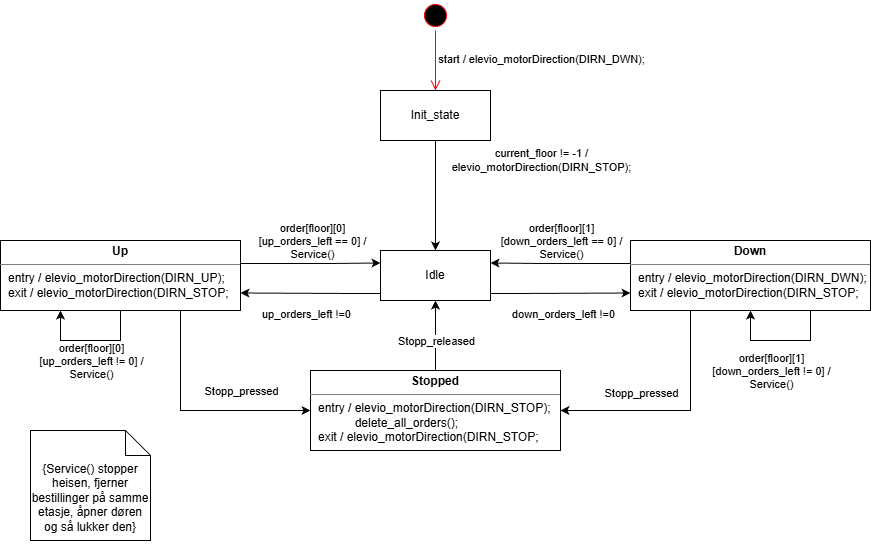

The diagram above was exported from draw.io. Its source (the exported page's mxGraphModel, read from the mxfile embedded in the PNG):
<mxGraphModel dx="1916" dy="339" grid="1" gridSize="10" guides="1" tooltips="1" connect="1" arrows="1" fold="1" page="1" pageScale="1" pageWidth="850" pageHeight="1100" background="none" math="0" shadow="0">
  <root>
    <mxCell id="0" />
    <mxCell id="1" parent="0" />
    <mxCell id="7p27vQC-Nd5ZuxBjUoiN-1" value="" style="ellipse;html=1;shape=startState;fillColor=#000000;strokeColor=#ff0000;" parent="1" vertex="1">
      <mxGeometry x="390" y="50" width="30" height="30" as="geometry" />
    </mxCell>
    <mxCell id="7p27vQC-Nd5ZuxBjUoiN-2" value="" style="edgeStyle=orthogonalEdgeStyle;html=1;verticalAlign=bottom;endArrow=open;endSize=8;strokeColor=#ff0000;rounded=0;" parent="1" source="7p27vQC-Nd5ZuxBjUoiN-1" edge="1">
      <mxGeometry relative="1" as="geometry">
        <mxPoint x="405" y="140" as="targetPoint" />
      </mxGeometry>
    </mxCell>
    <mxCell id="7p27vQC-Nd5ZuxBjUoiN-59" value="start / elevio_motorDirection(DIRN_DWN);" style="edgeLabel;html=1;align=center;verticalAlign=middle;resizable=0;points=[];" parent="7p27vQC-Nd5ZuxBjUoiN-2" connectable="0" vertex="1">
      <mxGeometry x="-0.0851" y="-1" relative="1" as="geometry">
        <mxPoint x="106" as="offset" />
      </mxGeometry>
    </mxCell>
    <mxCell id="7p27vQC-Nd5ZuxBjUoiN-3" style="edgeStyle=orthogonalEdgeStyle;rounded=0;orthogonalLoop=1;jettySize=auto;html=1;entryX=0.5;entryY=0;entryDx=0;entryDy=0;" parent="1" source="7p27vQC-Nd5ZuxBjUoiN-5" target="7p27vQC-Nd5ZuxBjUoiN-8" edge="1">
      <mxGeometry relative="1" as="geometry" />
    </mxCell>
    <mxCell id="7p27vQC-Nd5ZuxBjUoiN-4" value="current_floor != -1 /&lt;br&gt;&amp;nbsp;elevio_motorDirection(DIRN_STOP);&amp;nbsp;" style="edgeLabel;html=1;align=center;verticalAlign=middle;resizable=0;points=[];" parent="7p27vQC-Nd5ZuxBjUoiN-3" connectable="0" vertex="1">
      <mxGeometry x="0.0629" y="2" relative="1" as="geometry">
        <mxPoint x="103" y="-39" as="offset" />
      </mxGeometry>
    </mxCell>
    <mxCell id="7p27vQC-Nd5ZuxBjUoiN-5" value="Init_state" style="html=1;whiteSpace=wrap;" parent="1" vertex="1">
      <mxGeometry x="350" y="140" width="110" height="50" as="geometry" />
    </mxCell>
    <mxCell id="7p27vQC-Nd5ZuxBjUoiN-79" style="edgeStyle=orthogonalEdgeStyle;rounded=0;orthogonalLoop=1;jettySize=auto;html=1;exitX=0;exitY=0.75;exitDx=0;exitDy=0;entryX=1;entryY=0.75;entryDx=0;entryDy=0;" parent="1" source="7p27vQC-Nd5ZuxBjUoiN-8" target="7p27vQC-Nd5ZuxBjUoiN-63" edge="1">
      <mxGeometry relative="1" as="geometry">
        <Array as="points">
          <mxPoint x="350" y="343" />
          <mxPoint x="325" y="343" />
        </Array>
      </mxGeometry>
    </mxCell>
    <mxCell id="7p27vQC-Nd5ZuxBjUoiN-83" style="edgeStyle=orthogonalEdgeStyle;rounded=0;orthogonalLoop=1;jettySize=auto;html=1;exitX=1;exitY=0.75;exitDx=0;exitDy=0;entryX=0;entryY=0.75;entryDx=0;entryDy=0;" parent="1" source="7p27vQC-Nd5ZuxBjUoiN-8" target="7p27vQC-Nd5ZuxBjUoiN-64" edge="1">
      <mxGeometry relative="1" as="geometry">
        <Array as="points">
          <mxPoint x="460" y="343" />
          <mxPoint x="485" y="343" />
        </Array>
      </mxGeometry>
    </mxCell>
    <mxCell id="7p27vQC-Nd5ZuxBjUoiN-8" value="Idle" style="html=1;whiteSpace=wrap;" parent="1" vertex="1">
      <mxGeometry x="350" y="300" width="110" height="50" as="geometry" />
    </mxCell>
    <mxCell id="7p27vQC-Nd5ZuxBjUoiN-71" style="edgeStyle=orthogonalEdgeStyle;rounded=0;orthogonalLoop=1;jettySize=auto;html=1;exitX=0.75;exitY=1;exitDx=0;exitDy=0;entryX=0;entryY=0.5;entryDx=0;entryDy=0;" parent="1" source="7p27vQC-Nd5ZuxBjUoiN-63" target="7p27vQC-Nd5ZuxBjUoiN-95" edge="1">
      <mxGeometry relative="1" as="geometry">
        <mxPoint x="350" y="445.0000000000001" as="targetPoint" />
      </mxGeometry>
    </mxCell>
    <mxCell id="7p27vQC-Nd5ZuxBjUoiN-77" style="edgeStyle=orthogonalEdgeStyle;rounded=0;orthogonalLoop=1;jettySize=auto;html=1;exitX=1;exitY=0.25;exitDx=0;exitDy=0;entryX=0;entryY=0.25;entryDx=0;entryDy=0;" parent="1" source="7p27vQC-Nd5ZuxBjUoiN-63" target="7p27vQC-Nd5ZuxBjUoiN-8" edge="1">
      <mxGeometry relative="1" as="geometry">
        <Array as="points">
          <mxPoint x="300" y="313" />
          <mxPoint x="325" y="313" />
        </Array>
      </mxGeometry>
    </mxCell>
    <mxCell id="7p27vQC-Nd5ZuxBjUoiN-63" value="&lt;p style=&quot;margin: 4px 0px 0px; text-align: center;&quot;&gt;&lt;b style=&quot;&quot;&gt;Up&lt;/b&gt;&lt;/p&gt;&lt;hr size=&quot;1&quot; style=&quot;border-style:solid;&quot;&gt;&lt;p style=&quot;margin:0px;margin-left:8px;&quot;&gt;&lt;span style=&quot;background-color: transparent; color: light-dark(rgb(0, 0, 0), rgb(255, 255, 255));&quot;&gt;entry / elevio_motorDirection(DIRN_UP);&lt;/span&gt;&lt;/p&gt;&lt;p style=&quot;margin:0px;margin-left:8px;&quot;&gt;exit / elevio_motorDirection(DIRN_STOP;&lt;span style=&quot;background-color: transparent; color: light-dark(rgb(0, 0, 0), rgb(255, 255, 255));&quot;&gt;&lt;/span&gt;&lt;/p&gt;" style="verticalAlign=top;align=left;overflow=fill;html=1;whiteSpace=wrap;" parent="1" vertex="1">
      <mxGeometry x="-30" y="290" width="240" height="70" as="geometry" />
    </mxCell>
    <mxCell id="7p27vQC-Nd5ZuxBjUoiN-72" style="edgeStyle=orthogonalEdgeStyle;rounded=0;orthogonalLoop=1;jettySize=auto;html=1;exitX=0.25;exitY=1;exitDx=0;exitDy=0;entryX=1;entryY=0.5;entryDx=0;entryDy=0;" parent="1" source="7p27vQC-Nd5ZuxBjUoiN-64" target="7p27vQC-Nd5ZuxBjUoiN-95" edge="1">
      <mxGeometry relative="1" as="geometry">
        <mxPoint x="550" y="470" as="targetPoint" />
      </mxGeometry>
    </mxCell>
    <mxCell id="7p27vQC-Nd5ZuxBjUoiN-98" value="Stopp_pressed" style="edgeLabel;html=1;align=center;verticalAlign=middle;resizable=0;points=[];" parent="7p27vQC-Nd5ZuxBjUoiN-72" connectable="0" vertex="1">
      <mxGeometry x="-0.4185" y="-1" relative="1" as="geometry">
        <mxPoint x="-49" y="15" as="offset" />
      </mxGeometry>
    </mxCell>
    <mxCell id="7p27vQC-Nd5ZuxBjUoiN-84" style="edgeStyle=orthogonalEdgeStyle;rounded=0;orthogonalLoop=1;jettySize=auto;html=1;exitX=0;exitY=0.25;exitDx=0;exitDy=0;entryX=1;entryY=0.25;entryDx=0;entryDy=0;" parent="1" source="7p27vQC-Nd5ZuxBjUoiN-64" target="7p27vQC-Nd5ZuxBjUoiN-8" edge="1">
      <mxGeometry relative="1" as="geometry">
        <Array as="points">
          <mxPoint x="510" y="313" />
          <mxPoint x="485" y="313" />
        </Array>
      </mxGeometry>
    </mxCell>
    <mxCell id="7p27vQC-Nd5ZuxBjUoiN-64" value="&lt;p style=&quot;margin: 4px 0px 0px; text-align: center;&quot;&gt;&lt;b&gt;Down&lt;/b&gt;&lt;/p&gt;&lt;hr size=&quot;1&quot; style=&quot;border-style:solid;&quot;&gt;&lt;p style=&quot;margin:0px;margin-left:8px;&quot;&gt;&lt;span style=&quot;background-color: transparent; color: light-dark(rgb(0, 0, 0), rgb(255, 255, 255));&quot;&gt;entry / elevio_motorDirection(DIRN_DWN&lt;/span&gt;&lt;span style=&quot;background-color: transparent; color: light-dark(rgb(0, 0, 0), rgb(255, 255, 255));&quot;&gt;);&lt;/span&gt;&lt;/p&gt;&lt;p style=&quot;margin:0px;margin-left:8px;&quot;&gt;exit / elevio_motorDirection(DIRN_STOP;&lt;span style=&quot;background-color: transparent; color: light-dark(rgb(0, 0, 0), rgb(255, 255, 255));&quot;&gt;&lt;/span&gt;&lt;/p&gt;" style="verticalAlign=top;align=left;overflow=fill;html=1;whiteSpace=wrap;" parent="1" vertex="1">
      <mxGeometry x="600" y="290" width="240" height="70" as="geometry" />
    </mxCell>
    <mxCell id="7p27vQC-Nd5ZuxBjUoiN-67" style="edgeStyle=orthogonalEdgeStyle;rounded=0;orthogonalLoop=1;jettySize=auto;html=1;exitX=0.5;exitY=1;exitDx=0;exitDy=0;entryX=0.25;entryY=1;entryDx=0;entryDy=0;" parent="1" source="7p27vQC-Nd5ZuxBjUoiN-63" target="7p27vQC-Nd5ZuxBjUoiN-63" edge="1">
      <mxGeometry relative="1" as="geometry">
        <Array as="points">
          <mxPoint x="90" y="390" />
          <mxPoint x="30" y="390" />
        </Array>
      </mxGeometry>
    </mxCell>
    <mxCell id="7p27vQC-Nd5ZuxBjUoiN-68" value="order[floor][0]&lt;br&gt;[up_orders_left != 0] / &lt;br&gt;Service()" style="edgeLabel;html=1;align=center;verticalAlign=middle;resizable=0;points=[];" parent="7p27vQC-Nd5ZuxBjUoiN-67" connectable="0" vertex="1">
      <mxGeometry x="-0.0133" y="1" relative="1" as="geometry">
        <mxPoint x="-1" y="19" as="offset" />
      </mxGeometry>
    </mxCell>
    <mxCell id="7p27vQC-Nd5ZuxBjUoiN-69" style="edgeStyle=orthogonalEdgeStyle;rounded=0;orthogonalLoop=1;jettySize=auto;html=1;exitX=0.75;exitY=1;exitDx=0;exitDy=0;entryX=0.5;entryY=1;entryDx=0;entryDy=0;" parent="1" target="7p27vQC-Nd5ZuxBjUoiN-64" edge="1">
      <mxGeometry relative="1" as="geometry">
        <Array as="points">
          <mxPoint x="780" y="390" />
          <mxPoint x="720" y="390" />
        </Array>
        <mxPoint x="780" y="360" as="sourcePoint" />
        <mxPoint x="660" y="360" as="targetPoint" />
      </mxGeometry>
    </mxCell>
    <mxCell id="7p27vQC-Nd5ZuxBjUoiN-76" value="{Service() stopper heisen, fjerner bestillinger på samme etasje, åpner døren og så lukker den&lt;span style=&quot;background-color: transparent; color: light-dark(rgb(0, 0, 0), rgb(255, 255, 255));&quot;&gt;}&lt;/span&gt;&lt;div&gt;&lt;div&gt;&lt;br&gt;&lt;/div&gt;&lt;/div&gt;" style="shape=note2;boundedLbl=1;whiteSpace=wrap;html=1;size=25;verticalAlign=top;align=center;" parent="1" vertex="1">
      <mxGeometry y="480" width="120" height="110" as="geometry" />
    </mxCell>
    <mxCell id="7p27vQC-Nd5ZuxBjUoiN-88" value="order[floor][1]&lt;br&gt;[down_orders_left != 0] / &lt;br&gt;Service()" style="edgeLabel;html=1;align=center;verticalAlign=middle;resizable=0;points=[];" parent="1" connectable="0" vertex="1">
      <mxGeometry x="740" y="420" as="geometry" />
    </mxCell>
    <mxCell id="7p27vQC-Nd5ZuxBjUoiN-89" value="order[floor][1]&lt;br&gt;[down_orders_left == 0] / &lt;br&gt;Service()" style="edgeLabel;html=1;align=center;verticalAlign=middle;resizable=0;points=[];" parent="1" connectable="0" vertex="1">
      <mxGeometry x="530" y="290" as="geometry" />
    </mxCell>
    <mxCell id="7p27vQC-Nd5ZuxBjUoiN-90" value="order[floor][0]&lt;br&gt;[up_orders_left == 0] / &lt;br&gt;Service()" style="edgeLabel;html=1;align=center;verticalAlign=middle;resizable=0;points=[];" parent="1" connectable="0" vertex="1">
      <mxGeometry x="280" y="290" as="geometry">
        <mxPoint x="1" as="offset" />
      </mxGeometry>
    </mxCell>
    <mxCell id="7p27vQC-Nd5ZuxBjUoiN-91" value="&lt;span style=&quot;font-family: Helvetica; font-size: 11px; font-style: normal; font-variant-ligatures: normal; font-variant-caps: normal; font-weight: 400; letter-spacing: normal; orphans: 2; text-align: center; text-indent: 0px; text-transform: none; widows: 2; word-spacing: 0px; -webkit-text-stroke-width: 0px; white-space: nowrap; text-decoration-thickness: initial; text-decoration-style: initial; text-decoration-color: initial; float: none; display: inline !important;&quot;&gt;up_orders_left !=0&lt;/span&gt;" style="text;whiteSpace=wrap;html=1;fontColor=default;labelBackgroundColor=none;" parent="1" vertex="1">
      <mxGeometry x="230" y="350" width="100" height="30" as="geometry" />
    </mxCell>
    <mxCell id="7p27vQC-Nd5ZuxBjUoiN-92" value="&lt;span style=&quot;font-family: Helvetica; font-size: 11px; font-style: normal; font-variant-ligatures: normal; font-variant-caps: normal; font-weight: 400; letter-spacing: normal; orphans: 2; text-align: center; text-indent: 0px; text-transform: none; widows: 2; word-spacing: 0px; -webkit-text-stroke-width: 0px; white-space: nowrap; text-decoration-thickness: initial; text-decoration-style: initial; text-decoration-color: initial; float: none; display: inline !important;&quot;&gt;down_orders_left !=0&lt;/span&gt;" style="text;whiteSpace=wrap;html=1;labelBackgroundColor=none;fontColor=default;" parent="1" vertex="1">
      <mxGeometry x="480" y="350" width="100" height="30" as="geometry" />
    </mxCell>
    <mxCell id="7p27vQC-Nd5ZuxBjUoiN-97" value="" style="edgeStyle=orthogonalEdgeStyle;rounded=0;orthogonalLoop=1;jettySize=auto;html=1;" parent="1" source="7p27vQC-Nd5ZuxBjUoiN-95" target="7p27vQC-Nd5ZuxBjUoiN-8" edge="1">
      <mxGeometry relative="1" as="geometry" />
    </mxCell>
    <mxCell id="7p27vQC-Nd5ZuxBjUoiN-102" value="Stopp_released" style="edgeLabel;html=1;align=center;verticalAlign=middle;resizable=0;points=[];" parent="7p27vQC-Nd5ZuxBjUoiN-97" connectable="0" vertex="1">
      <mxGeometry x="-0.0136" y="1" relative="1" as="geometry">
        <mxPoint x="1" y="5" as="offset" />
      </mxGeometry>
    </mxCell>
    <mxCell id="7p27vQC-Nd5ZuxBjUoiN-95" value="&lt;p style=&quot;margin: 4px 0px 0px; text-align: center;&quot;&gt;&lt;b&gt;Stopped&lt;/b&gt;&lt;/p&gt;&lt;hr size=&quot;1&quot; style=&quot;border-style:solid;&quot;&gt;&lt;p style=&quot;margin:0px;margin-left:8px;&quot;&gt;&lt;span style=&quot;background-color: transparent; color: light-dark(rgb(0, 0, 0), rgb(255, 255, 255));&quot;&gt;entry / elevio_motorDirection(DIRN_STOP&lt;/span&gt;&lt;span style=&quot;background-color: transparent; color: light-dark(rgb(0, 0, 0), rgb(255, 255, 255));&quot;&gt;);&lt;br&gt;&lt;span style=&quot;white-space: pre;&quot;&gt;&#09;&lt;/span&gt;&amp;nbsp; &amp;nbsp;delete_all_orders();&lt;br&gt;&lt;/span&gt;&lt;/p&gt;&lt;p style=&quot;margin:0px;margin-left:8px;&quot;&gt;exit / elevio_motorDirection(DIRN_STOP;&lt;span style=&quot;background-color: transparent; color: light-dark(rgb(0, 0, 0), rgb(255, 255, 255));&quot;&gt;&lt;/span&gt;&lt;/p&gt;" style="verticalAlign=top;align=left;overflow=fill;html=1;whiteSpace=wrap;" parent="1" vertex="1">
      <mxGeometry x="280" y="420" width="250" height="80" as="geometry" />
    </mxCell>
    <mxCell id="7p27vQC-Nd5ZuxBjUoiN-99" value="Stopp_pressed" style="edgeLabel;html=1;align=center;verticalAlign=middle;resizable=0;points=[];" parent="1" connectable="0" vertex="1">
      <mxGeometry x="210" y="440" as="geometry" />
    </mxCell>
  </root>
</mxGraphModel>